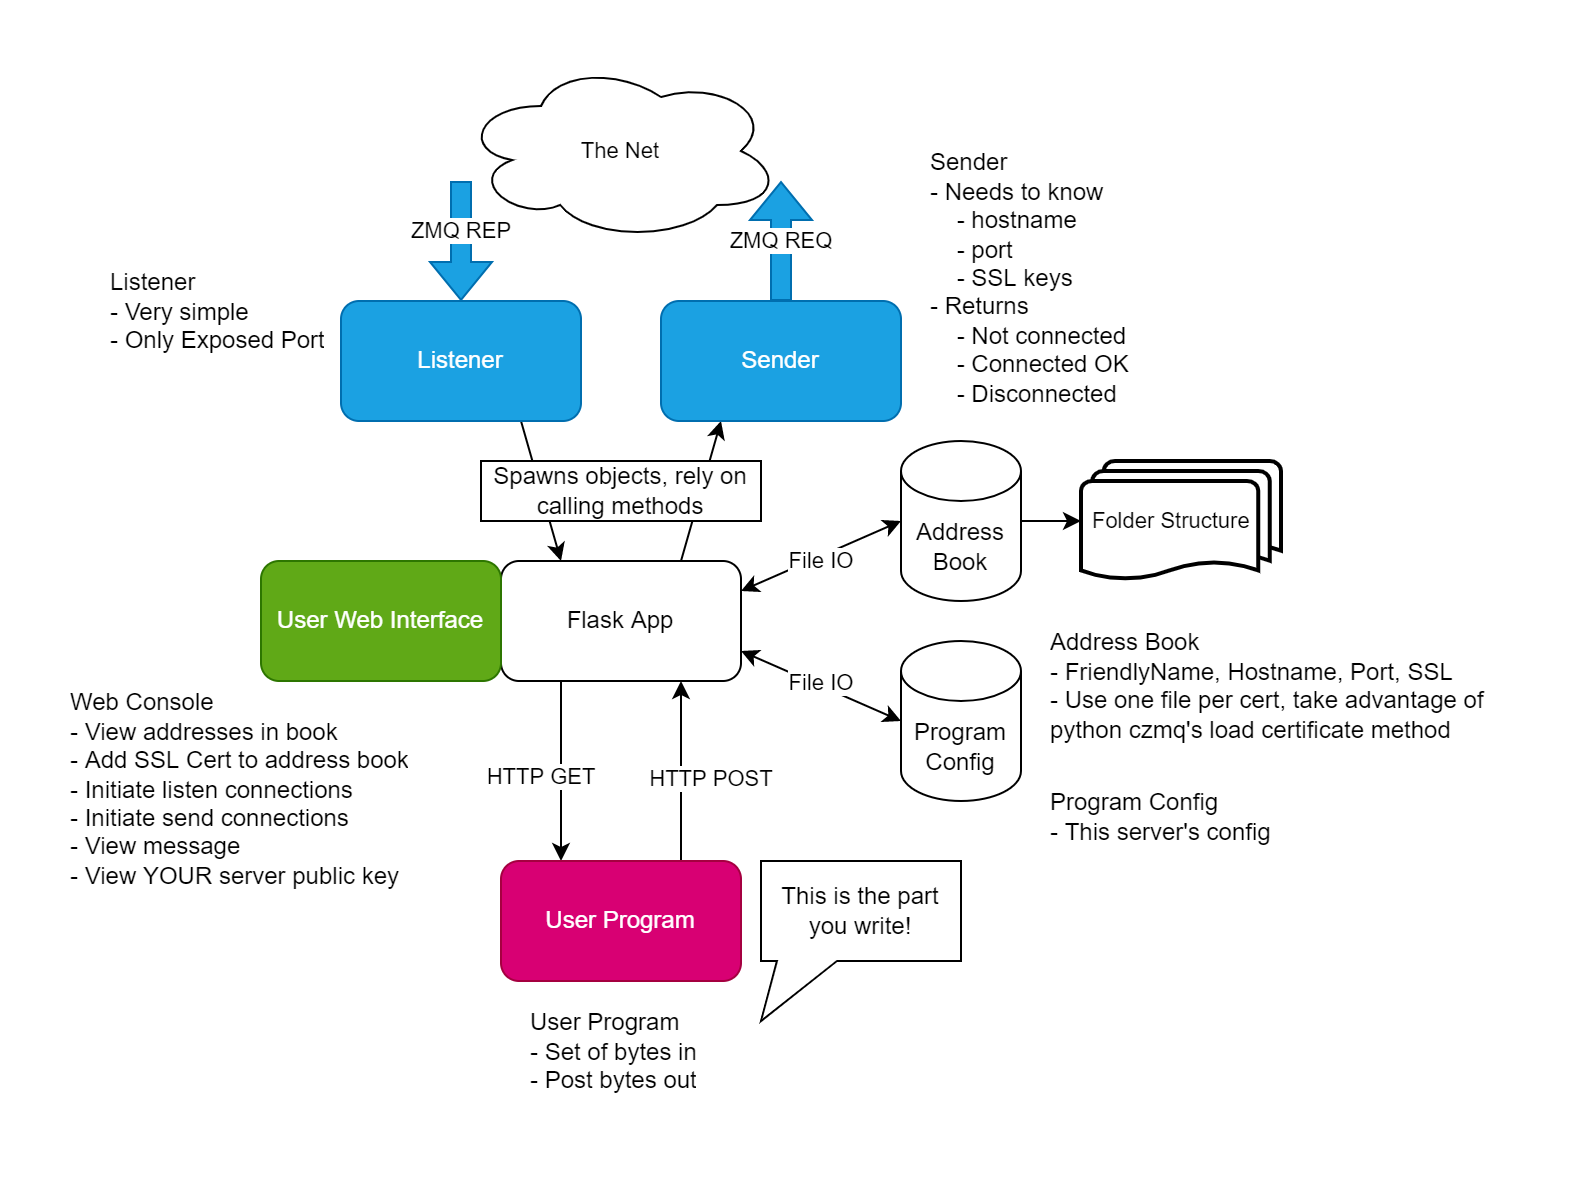

The diagram above was exported from draw.io. Its source (the exported page's mxGraphModel, read from the mxfile embedded in the PNG):
<mxGraphModel dx="677" dy="412" grid="1" gridSize="10" guides="1" tooltips="1" connect="1" arrows="1" fold="1" page="1" pageScale="1" pageWidth="850" pageHeight="1100" math="0" shadow="0">
  <root>
    <mxCell id="0" />
    <mxCell id="1" parent="0" />
    <mxCell id="nF514VMuV5sEGmus3h7M-11" style="edgeStyle=none;rounded=0;orthogonalLoop=1;jettySize=auto;html=1;entryX=0.25;entryY=1;entryDx=0;entryDy=0;exitX=0.75;exitY=0;exitDx=0;exitDy=0;" parent="1" source="nF514VMuV5sEGmus3h7M-1" target="nF514VMuV5sEGmus3h7M-3" edge="1">
      <mxGeometry relative="1" as="geometry" />
    </mxCell>
    <mxCell id="nF514VMuV5sEGmus3h7M-13" style="edgeStyle=none;rounded=0;orthogonalLoop=1;jettySize=auto;html=1;entryX=0.25;entryY=0;entryDx=0;entryDy=0;exitX=0.25;exitY=1;exitDx=0;exitDy=0;" parent="1" source="nF514VMuV5sEGmus3h7M-1" target="nF514VMuV5sEGmus3h7M-4" edge="1">
      <mxGeometry relative="1" as="geometry" />
    </mxCell>
    <mxCell id="nF514VMuV5sEGmus3h7M-20" value="HTTP GET" style="edgeLabel;html=1;align=center;verticalAlign=middle;resizable=0;points=[];" parent="nF514VMuV5sEGmus3h7M-13" vertex="1" connectable="0">
      <mxGeometry x="0.2533" y="-2" relative="1" as="geometry">
        <mxPoint x="-8" y="-8" as="offset" />
      </mxGeometry>
    </mxCell>
    <mxCell id="nF514VMuV5sEGmus3h7M-15" style="edgeStyle=none;rounded=0;orthogonalLoop=1;jettySize=auto;html=1;entryX=0;entryY=0.5;entryDx=0;entryDy=0;entryPerimeter=0;startArrow=classic;startFill=1;exitX=1;exitY=0.25;exitDx=0;exitDy=0;" parent="1" source="nF514VMuV5sEGmus3h7M-1" target="nF514VMuV5sEGmus3h7M-5" edge="1">
      <mxGeometry relative="1" as="geometry" />
    </mxCell>
    <mxCell id="nF514VMuV5sEGmus3h7M-18" value="File IO" style="edgeLabel;html=1;align=center;verticalAlign=middle;resizable=0;points=[];" parent="nF514VMuV5sEGmus3h7M-15" vertex="1" connectable="0">
      <mxGeometry x="-0.1673" y="1" relative="1" as="geometry">
        <mxPoint x="7" as="offset" />
      </mxGeometry>
    </mxCell>
    <mxCell id="nF514VMuV5sEGmus3h7M-17" style="edgeStyle=none;rounded=0;orthogonalLoop=1;jettySize=auto;html=1;entryX=0;entryY=0.5;entryDx=0;entryDy=0;entryPerimeter=0;startArrow=classic;startFill=1;exitX=1;exitY=0.75;exitDx=0;exitDy=0;" parent="1" source="nF514VMuV5sEGmus3h7M-1" target="nF514VMuV5sEGmus3h7M-6" edge="1">
      <mxGeometry relative="1" as="geometry" />
    </mxCell>
    <mxCell id="nF514VMuV5sEGmus3h7M-19" value="File IO" style="edgeLabel;html=1;align=center;verticalAlign=middle;resizable=0;points=[];" parent="nF514VMuV5sEGmus3h7M-17" vertex="1" connectable="0">
      <mxGeometry x="-0.1809" y="1" relative="1" as="geometry">
        <mxPoint x="7" y="2" as="offset" />
      </mxGeometry>
    </mxCell>
    <mxCell id="nF514VMuV5sEGmus3h7M-1" value="Flask App" style="rounded=1;whiteSpace=wrap;html=1;" parent="1" vertex="1">
      <mxGeometry x="320" y="290" width="120" height="60" as="geometry" />
    </mxCell>
    <mxCell id="nF514VMuV5sEGmus3h7M-12" style="edgeStyle=none;rounded=0;orthogonalLoop=1;jettySize=auto;html=1;entryX=0.25;entryY=0;entryDx=0;entryDy=0;exitX=0.75;exitY=1;exitDx=0;exitDy=0;" parent="1" source="nF514VMuV5sEGmus3h7M-2" target="nF514VMuV5sEGmus3h7M-1" edge="1">
      <mxGeometry relative="1" as="geometry" />
    </mxCell>
    <mxCell id="nF514VMuV5sEGmus3h7M-2" value="Listener" style="rounded=1;whiteSpace=wrap;html=1;fillColor=#1ba1e2;fontColor=#ffffff;strokeColor=#006EAF;" parent="1" vertex="1">
      <mxGeometry x="240" y="160" width="120" height="60" as="geometry" />
    </mxCell>
    <mxCell id="nF514VMuV5sEGmus3h7M-3" value="Sender" style="rounded=1;whiteSpace=wrap;html=1;fillColor=#1ba1e2;fontColor=#ffffff;strokeColor=#006EAF;" parent="1" vertex="1">
      <mxGeometry x="400" y="160" width="120" height="60" as="geometry" />
    </mxCell>
    <mxCell id="nF514VMuV5sEGmus3h7M-14" style="edgeStyle=none;rounded=0;orthogonalLoop=1;jettySize=auto;html=1;entryX=0.75;entryY=1;entryDx=0;entryDy=0;exitX=0.75;exitY=0;exitDx=0;exitDy=0;" parent="1" source="nF514VMuV5sEGmus3h7M-4" target="nF514VMuV5sEGmus3h7M-1" edge="1">
      <mxGeometry relative="1" as="geometry" />
    </mxCell>
    <mxCell id="nF514VMuV5sEGmus3h7M-21" value="HTTP POST" style="edgeLabel;html=1;align=center;verticalAlign=middle;resizable=0;points=[];" parent="nF514VMuV5sEGmus3h7M-14" vertex="1" connectable="0">
      <mxGeometry x="-0.2933" y="-1" relative="1" as="geometry">
        <mxPoint x="14" y="-9" as="offset" />
      </mxGeometry>
    </mxCell>
    <mxCell id="nF514VMuV5sEGmus3h7M-4" value="User Program" style="rounded=1;whiteSpace=wrap;html=1;sketch=0;fillColor=#d80073;fontColor=#ffffff;strokeColor=#A50040;" parent="1" vertex="1">
      <mxGeometry x="320" y="440" width="120" height="60" as="geometry" />
    </mxCell>
    <mxCell id="RnNmCJ1VSL8-jKhBHlRW-8" style="edgeStyle=orthogonalEdgeStyle;rounded=0;orthogonalLoop=1;jettySize=auto;html=1;" edge="1" parent="1" source="nF514VMuV5sEGmus3h7M-5" target="nF514VMuV5sEGmus3h7M-38">
      <mxGeometry relative="1" as="geometry" />
    </mxCell>
    <mxCell id="nF514VMuV5sEGmus3h7M-5" value="Address Book" style="shape=cylinder3;whiteSpace=wrap;html=1;boundedLbl=1;backgroundOutline=1;size=15;" parent="1" vertex="1">
      <mxGeometry x="520" y="230" width="60" height="80" as="geometry" />
    </mxCell>
    <mxCell id="nF514VMuV5sEGmus3h7M-6" value="Program Config" style="shape=cylinder3;whiteSpace=wrap;html=1;boundedLbl=1;backgroundOutline=1;size=15;" parent="1" vertex="1">
      <mxGeometry x="520" y="330" width="60" height="80" as="geometry" />
    </mxCell>
    <mxCell id="nF514VMuV5sEGmus3h7M-7" value="" style="shape=flexArrow;endArrow=classic;html=1;rounded=0;entryX=0.5;entryY=0;entryDx=0;entryDy=0;fillColor=#1ba1e2;strokeColor=#006EAF;" parent="1" target="nF514VMuV5sEGmus3h7M-2" edge="1">
      <mxGeometry width="50" height="50" relative="1" as="geometry">
        <mxPoint x="300" y="100" as="sourcePoint" />
        <mxPoint x="325" y="90" as="targetPoint" />
      </mxGeometry>
    </mxCell>
    <mxCell id="nF514VMuV5sEGmus3h7M-22" value="ZMQ REP" style="edgeLabel;html=1;align=center;verticalAlign=middle;resizable=0;points=[];" parent="nF514VMuV5sEGmus3h7M-7" vertex="1" connectable="0">
      <mxGeometry x="-0.1733" y="3" relative="1" as="geometry">
        <mxPoint x="-3" as="offset" />
      </mxGeometry>
    </mxCell>
    <mxCell id="nF514VMuV5sEGmus3h7M-8" value="" style="shape=flexArrow;endArrow=classic;html=1;rounded=0;exitX=0.5;exitY=0;exitDx=0;exitDy=0;fillColor=#1ba1e2;strokeColor=#006EAF;" parent="1" source="nF514VMuV5sEGmus3h7M-3" edge="1">
      <mxGeometry width="50" height="50" relative="1" as="geometry">
        <mxPoint x="470" y="90" as="sourcePoint" />
        <mxPoint x="460" y="100" as="targetPoint" />
      </mxGeometry>
    </mxCell>
    <mxCell id="nF514VMuV5sEGmus3h7M-23" value="ZMQ REQ" style="edgeLabel;html=1;align=center;verticalAlign=middle;resizable=0;points=[];" parent="nF514VMuV5sEGmus3h7M-8" vertex="1" connectable="0">
      <mxGeometry x="-0.2533" y="-2" relative="1" as="geometry">
        <mxPoint x="-2" y="-8" as="offset" />
      </mxGeometry>
    </mxCell>
    <mxCell id="nF514VMuV5sEGmus3h7M-9" value="User Web Interface" style="rounded=1;whiteSpace=wrap;html=1;fillColor=#60a917;fontColor=#ffffff;strokeColor=#2D7600;" parent="1" vertex="1">
      <mxGeometry x="200" y="290" width="120" height="60" as="geometry" />
    </mxCell>
    <mxCell id="nF514VMuV5sEGmus3h7M-28" value="&#10;Web Console&#10;- View addresses in book&#10;- Add SSL Cert to address book&#10;- Initiate listen connections&#10;- Initiate send connections&#10;- View message&#10;- View YOUR server public key" style="text;strokeColor=none;fillColor=none;spacing=5;spacingTop=-20;whiteSpace=wrap;overflow=hidden;rounded=0;" parent="1" vertex="1">
      <mxGeometry x="100" y="350" width="200" height="130" as="geometry" />
    </mxCell>
    <mxCell id="nF514VMuV5sEGmus3h7M-29" value="&#10;User Program&#10;- Set of bytes in&#10;- Post bytes out&#10;" style="text;strokeColor=none;fillColor=none;spacing=5;spacingTop=-20;whiteSpace=wrap;overflow=hidden;rounded=0;" parent="1" vertex="1">
      <mxGeometry x="330" y="510" width="100" height="60" as="geometry" />
    </mxCell>
    <mxCell id="nF514VMuV5sEGmus3h7M-31" value="&#10;Address Book&#10;- FriendlyName, Hostname, Port, SSL&#10;- Use one file per cert, take advantage of python czmq's load certificate method" style="text;strokeColor=none;fillColor=none;spacing=5;spacingTop=-20;whiteSpace=wrap;overflow=hidden;rounded=0;" parent="1" vertex="1">
      <mxGeometry x="590" y="320" width="240" height="70" as="geometry" />
    </mxCell>
    <mxCell id="nF514VMuV5sEGmus3h7M-32" value="&#10;Program Config&#10;- This server's config" style="text;strokeColor=none;fillColor=none;spacing=5;spacingTop=-20;whiteSpace=wrap;overflow=hidden;rounded=0;" parent="1" vertex="1">
      <mxGeometry x="590" y="400" width="220" height="70" as="geometry" />
    </mxCell>
    <mxCell id="nF514VMuV5sEGmus3h7M-35" value="The Net" style="ellipse;shape=cloud;whiteSpace=wrap;html=1;fontSize=11;" parent="1" vertex="1">
      <mxGeometry x="300" y="40" width="160" height="90" as="geometry" />
    </mxCell>
    <mxCell id="nF514VMuV5sEGmus3h7M-36" value="&#10;Sender&#10;- Needs to know&#10;    - hostname&#10;    - port&#10;    - SSL keys&#10;- Returns&#10;    - Not connected &#10;    - Connected OK&#10;    - Disconnected" style="text;strokeColor=none;fillColor=none;spacing=5;spacingTop=-20;whiteSpace=wrap;overflow=hidden;rounded=0;" parent="1" vertex="1">
      <mxGeometry x="530" y="80" width="160" height="140" as="geometry" />
    </mxCell>
    <mxCell id="nF514VMuV5sEGmus3h7M-37" value="&#10;Listener&#10;- Very simple&#10;- Only Exposed Port" style="text;strokeColor=none;fillColor=none;spacing=5;spacingTop=-20;whiteSpace=wrap;overflow=hidden;rounded=0;" parent="1" vertex="1">
      <mxGeometry x="120" y="140" width="120" height="70" as="geometry" />
    </mxCell>
    <mxCell id="nF514VMuV5sEGmus3h7M-38" value="Folder Structure&amp;nbsp; &amp;nbsp;" style="strokeWidth=2;html=1;shape=mxgraph.flowchart.multi-document;whiteSpace=wrap;fontSize=11;" parent="1" vertex="1">
      <mxGeometry x="610" y="240" width="100" height="60" as="geometry" />
    </mxCell>
    <mxCell id="RnNmCJ1VSL8-jKhBHlRW-6" value="Spawns objects, rely on calling methods" style="rounded=0;whiteSpace=wrap;html=1;" vertex="1" parent="1">
      <mxGeometry x="310" y="240" width="140" height="30" as="geometry" />
    </mxCell>
    <mxCell id="RnNmCJ1VSL8-jKhBHlRW-7" value="This is the part you write!" style="shape=callout;whiteSpace=wrap;html=1;perimeter=calloutPerimeter;size=30;position=0.08;position2=0;base=30;" vertex="1" parent="1">
      <mxGeometry x="450" y="440" width="100" height="80" as="geometry" />
    </mxCell>
  </root>
</mxGraphModel>